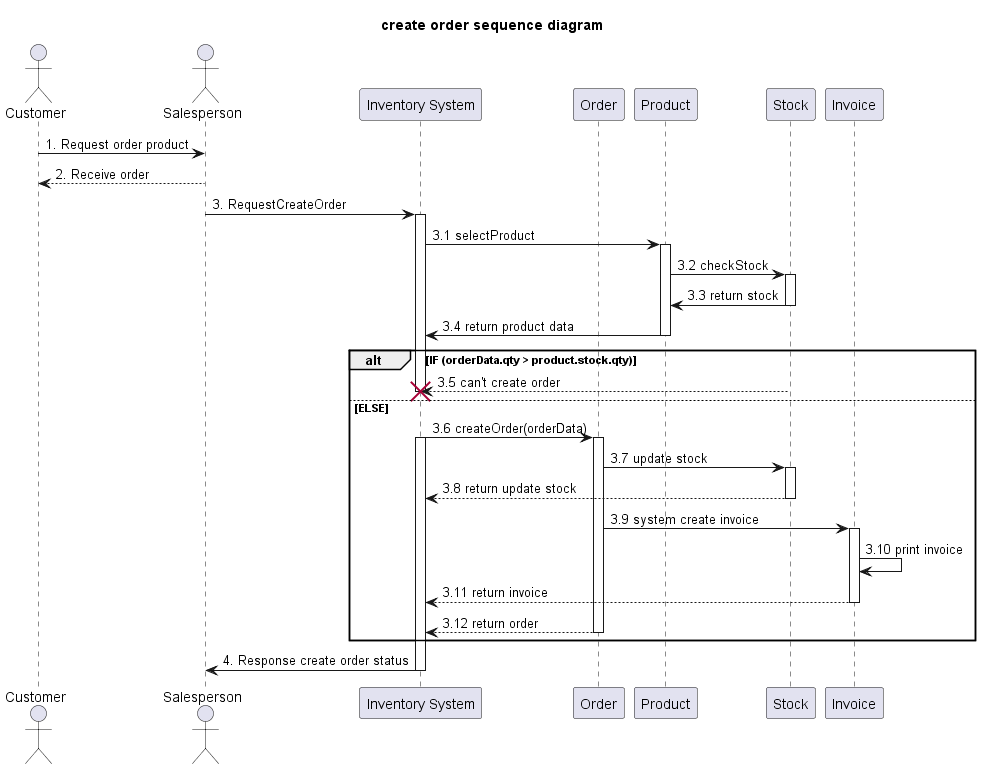

The diagram above was rendered by PlantUML. Its source (embedded in the PNG):
@startuml
'example
title create order sequence diagram

actor Customer as actorCustomer

actor Salesperson as actorSalesperson
participant "Inventory System" as InventorySystem
participant "Order" as classOrder
participant "Product" as classProduct
participant "Stock" as classStock
participant "Invoice" as classInvoice


actorCustomer -> actorSalesperson : 1. Request order product

actorSalesperson --> actorCustomer : 2. Receive order

actorSalesperson -> InventorySystem: 3. RequestCreateOrder
activate InventorySystem

InventorySystem -> classProduct: 3.1 selectProduct
activate classProduct

classProduct -> classStock: 3.2 checkStock
activate classStock

classStock -> classProduct: 3.3 return stock
deactivate classStock

classProduct -> InventorySystem: 3.4 return product data
deactivate classProduct

alt IF (orderData.qty > product.stock.qty)
classStock --> InventorySystem : 3.5 can't create order
'deactivate InventorySystem
 destroy InventorySystem

else ELSE

InventorySystem -> classOrder: 3.6 createOrder(orderData)
activate classOrder
activate InventorySystem

classOrder -> classStock: 3.7 update stock
activate classStock

classStock --> InventorySystem : 3.8 return update stock
deactivate classStock


classOrder -> classInvoice : 3.9 system create invoice
activate classInvoice
classInvoice -> classInvoice : 3.10 print invoice
classInvoice --> InventorySystem: 3.11 return invoice




deactivate classInvoice
classOrder --> InventorySystem: 3.12 return order
deactivate classOrder

end


InventorySystem -> actorSalesperson: 4. Response create order status
deactivate InventorySystem




@enduml